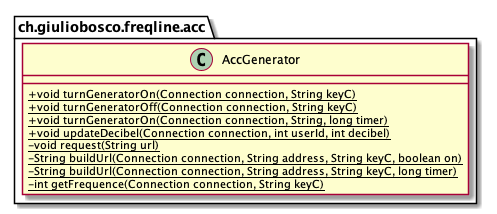

The diagram above was rendered by PlantUML. Its source (embedded in the PNG):
@startuml
skinparam classAttributeIconSize 0

package ch.giuliobosco.freqline.acc {
    class AccGenerator{
        + {static} void turnGeneratorOn(Connection connection, String keyC)
        + {static} void turnGeneratorOff(Connection connection, String keyC)
        + {static} void turnGeneratorOn(Connection connection, String, long timer)
        + {static} void updateDecibel(Connection connection, int userId, int decibel)
        - {static} void request(String url)
        - {static} String buildUrl(Connection connection, String address, String keyC, boolean on)
        - {static} String buildUrl(Connection connection, String address, String keyC, long timer)
        - {static} int getFrequence(Connection connection, String keyC)
    }
}

@enduml